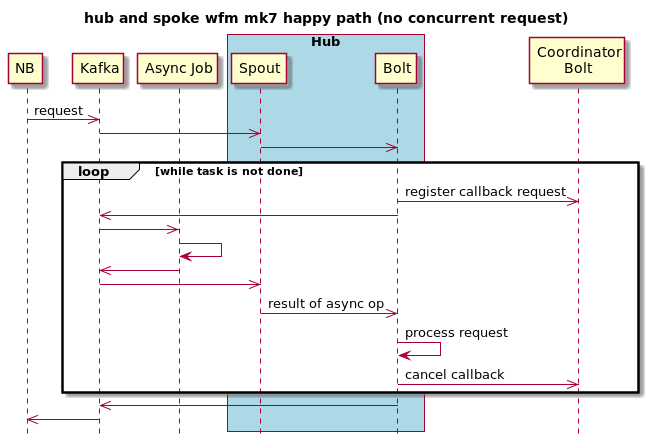

The diagram above was rendered by PlantUML. Its source (embedded in the PNG):
@startuml
title hub and spoke wfm mk7 happy path (no concurrent request)
hide footbox

participant NB

participant "Kafka" as bus
participant "Async Job" as async_job


box "Hub" #LightBlue
    participant "Spout" as sp_hub
    participant "Bolt" as bolt_hub
end box
participant "Coordinator\nBolt" as coordinator

NB ->> bus : request
sp_hub <<- bus
sp_hub ->> bolt_hub

loop while task is not done
    bolt_hub ->> coordinator : register callback request
    bolt_hub ->> bus
    async_job <<- bus
    async_job -> async_job
    async_job ->> bus
    sp_hub <<- bus
    sp_hub ->> bolt_hub : result of async op
    bolt_hub -> bolt_hub : process request
    bolt_hub ->> coordinator : cancel callback
end

bolt_hub ->> bus
NB <<- bus

@enduml